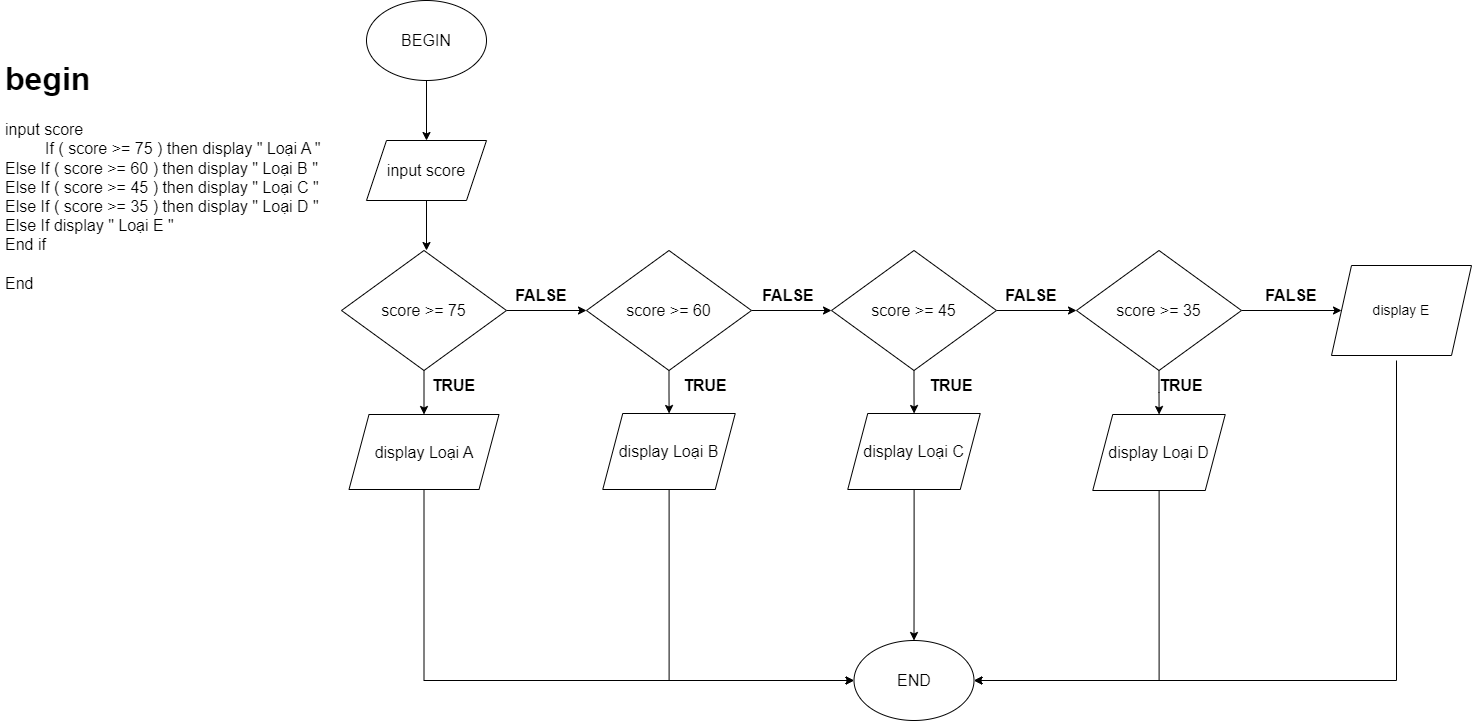

The diagram above was exported from draw.io. Its source (the exported page's mxGraphModel, read from the mxfile embedded in the PNG):
<mxGraphModel dx="836" dy="478" grid="1" gridSize="10" guides="1" tooltips="1" connect="1" arrows="1" fold="1" page="1" pageScale="1" pageWidth="827" pageHeight="1169" math="0" shadow="0">
  <root>
    <mxCell id="0" />
    <mxCell id="1" parent="0" />
    <mxCell id="OAwNmDB2XswD37oIfbcz-4" value="" style="edgeStyle=orthogonalEdgeStyle;rounded=0;orthogonalLoop=1;jettySize=auto;html=1;fontSize=16;" parent="1" source="OAwNmDB2XswD37oIfbcz-1" target="OAwNmDB2XswD37oIfbcz-2" edge="1">
      <mxGeometry relative="1" as="geometry" />
    </mxCell>
    <mxCell id="OAwNmDB2XswD37oIfbcz-1" value="BEGIN" style="ellipse;whiteSpace=wrap;html=1;fontSize=16;" parent="1" vertex="1">
      <mxGeometry x="375" y="30" width="120" height="80" as="geometry" />
    </mxCell>
    <mxCell id="OAwNmDB2XswD37oIfbcz-6" value="" style="edgeStyle=orthogonalEdgeStyle;rounded=0;orthogonalLoop=1;jettySize=auto;html=1;fontSize=16;" parent="1" source="OAwNmDB2XswD37oIfbcz-2" edge="1">
      <mxGeometry relative="1" as="geometry">
        <mxPoint x="434.9999999999998" y="279.9999999999999" as="targetPoint" />
      </mxGeometry>
    </mxCell>
    <mxCell id="OAwNmDB2XswD37oIfbcz-2" value="input score" style="shape=parallelogram;perimeter=parallelogramPerimeter;whiteSpace=wrap;html=1;fixedSize=1;fontSize=16;" parent="1" vertex="1">
      <mxGeometry x="375" y="170" width="120" height="60" as="geometry" />
    </mxCell>
    <mxCell id="OAwNmDB2XswD37oIfbcz-3" value="&lt;h1&gt;begin&lt;/h1&gt;&lt;div&gt;input score&lt;/div&gt;&lt;div&gt;&amp;nbsp;&lt;span style=&quot;white-space: pre;&quot;&gt;&#09;&lt;/span&gt;&lt;span style=&quot;&quot;&gt;&#09;&lt;/span&gt;&lt;span style=&quot;&quot;&gt;&#09;&lt;/span&gt;If ( score &amp;gt;= 75 )&lt;span style=&quot;background-color: initial;&quot;&gt;&amp;nbsp;then display &quot; Loại A &quot;&lt;/span&gt;&lt;/div&gt;&lt;div&gt;&lt;span style=&quot;background-color: initial;&quot;&gt;Else If ( score &amp;gt;= 60 )&lt;/span&gt;&lt;span style=&quot;background-color: initial;&quot;&gt;&amp;nbsp;then display &quot; Loại B &quot;&lt;/span&gt;&lt;/div&gt;&lt;div&gt;Else If ( score &amp;gt;= 45 )&lt;span style=&quot;background-color: initial;&quot;&gt;&amp;nbsp;then display &quot; Loại C &quot;&lt;/span&gt;&lt;/div&gt;&lt;div&gt;Else If ( score &amp;gt;= 35 )&lt;span style=&quot;background-color: initial;&quot;&gt;&amp;nbsp;then display &quot; Loại D &quot;&lt;/span&gt;&lt;/div&gt;&lt;div&gt;&lt;span style=&quot;background-color: initial;&quot;&gt;Else If display &quot; Loại E &quot;&lt;/span&gt;&lt;br&gt;&lt;/div&gt;&lt;div&gt;&lt;span style=&quot;background-color: initial;&quot;&gt;End if&lt;/span&gt;&lt;/div&gt;&lt;div&gt;&lt;span style=&quot;background-color: initial;&quot;&gt;&lt;br&gt;&lt;/span&gt;&lt;/div&gt;&lt;div&gt;End&lt;/div&gt;&lt;div&gt;&lt;br&gt;&lt;/div&gt;" style="text;html=1;strokeColor=none;fillColor=none;spacing=5;spacingTop=-20;whiteSpace=wrap;overflow=hidden;rounded=0;fontSize=16;align=left;" parent="1" vertex="1">
      <mxGeometry x="9" y="79" width="351" height="460" as="geometry" />
    </mxCell>
    <mxCell id="OAwNmDB2XswD37oIfbcz-15" value="" style="edgeStyle=orthogonalEdgeStyle;rounded=0;orthogonalLoop=1;jettySize=auto;html=1;fontSize=16;" parent="1" source="OAwNmDB2XswD37oIfbcz-13" target="OAwNmDB2XswD37oIfbcz-14" edge="1">
      <mxGeometry relative="1" as="geometry" />
    </mxCell>
    <mxCell id="OAwNmDB2XswD37oIfbcz-23" value="" style="edgeStyle=orthogonalEdgeStyle;rounded=0;orthogonalLoop=1;jettySize=auto;html=1;fontSize=16;" parent="1" source="OAwNmDB2XswD37oIfbcz-13" target="OAwNmDB2XswD37oIfbcz-22" edge="1">
      <mxGeometry relative="1" as="geometry" />
    </mxCell>
    <mxCell id="OAwNmDB2XswD37oIfbcz-13" value="score &amp;gt;= 75" style="rhombus;whiteSpace=wrap;html=1;fontSize=16;" parent="1" vertex="1">
      <mxGeometry x="350" y="280" width="165" height="120" as="geometry" />
    </mxCell>
    <mxCell id="OAwNmDB2XswD37oIfbcz-51" style="edgeStyle=orthogonalEdgeStyle;rounded=0;orthogonalLoop=1;jettySize=auto;html=1;entryX=0;entryY=0.5;entryDx=0;entryDy=0;fontSize=16;" parent="1" source="OAwNmDB2XswD37oIfbcz-14" target="OAwNmDB2XswD37oIfbcz-50" edge="1">
      <mxGeometry relative="1" as="geometry">
        <Array as="points">
          <mxPoint x="432" y="710" />
        </Array>
      </mxGeometry>
    </mxCell>
    <mxCell id="OAwNmDB2XswD37oIfbcz-14" value="display Loại A" style="shape=parallelogram;perimeter=parallelogramPerimeter;whiteSpace=wrap;html=1;fixedSize=1;fontSize=16;" parent="1" vertex="1">
      <mxGeometry x="357.5" y="444" width="150" height="75" as="geometry" />
    </mxCell>
    <mxCell id="OAwNmDB2XswD37oIfbcz-16" style="edgeStyle=orthogonalEdgeStyle;rounded=0;orthogonalLoop=1;jettySize=auto;html=1;exitX=0.5;exitY=1;exitDx=0;exitDy=0;fontSize=16;" parent="1" source="OAwNmDB2XswD37oIfbcz-13" target="OAwNmDB2XswD37oIfbcz-13" edge="1">
      <mxGeometry relative="1" as="geometry" />
    </mxCell>
    <mxCell id="OAwNmDB2XswD37oIfbcz-19" value="&lt;b&gt;TRUE&lt;/b&gt;" style="text;html=1;strokeColor=none;fillColor=none;align=center;verticalAlign=middle;whiteSpace=wrap;rounded=0;fontSize=16;" parent="1" vertex="1">
      <mxGeometry x="435" y="400" width="55" height="30" as="geometry" />
    </mxCell>
    <mxCell id="OAwNmDB2XswD37oIfbcz-28" value="" style="edgeStyle=orthogonalEdgeStyle;rounded=0;orthogonalLoop=1;jettySize=auto;html=1;fontSize=16;" parent="1" source="OAwNmDB2XswD37oIfbcz-22" target="OAwNmDB2XswD37oIfbcz-26" edge="1">
      <mxGeometry relative="1" as="geometry" />
    </mxCell>
    <mxCell id="OAwNmDB2XswD37oIfbcz-30" value="" style="edgeStyle=orthogonalEdgeStyle;rounded=0;orthogonalLoop=1;jettySize=auto;html=1;fontSize=16;" parent="1" source="OAwNmDB2XswD37oIfbcz-22" target="OAwNmDB2XswD37oIfbcz-29" edge="1">
      <mxGeometry relative="1" as="geometry" />
    </mxCell>
    <mxCell id="OAwNmDB2XswD37oIfbcz-22" value="score &amp;gt;= 60" style="rhombus;whiteSpace=wrap;html=1;fontSize=16;" parent="1" vertex="1">
      <mxGeometry x="595" y="280" width="165" height="120" as="geometry" />
    </mxCell>
    <mxCell id="OAwNmDB2XswD37oIfbcz-24" value="&lt;b&gt;FALSE&lt;br&gt;&lt;/b&gt;" style="text;html=1;strokeColor=none;fillColor=none;align=center;verticalAlign=middle;whiteSpace=wrap;rounded=0;fontSize=16;" parent="1" vertex="1">
      <mxGeometry x="520" y="310" width="60" height="30" as="geometry" />
    </mxCell>
    <mxCell id="OAwNmDB2XswD37oIfbcz-52" style="edgeStyle=orthogonalEdgeStyle;rounded=0;orthogonalLoop=1;jettySize=auto;html=1;fontSize=16;" parent="1" source="OAwNmDB2XswD37oIfbcz-26" target="OAwNmDB2XswD37oIfbcz-50" edge="1">
      <mxGeometry relative="1" as="geometry">
        <Array as="points">
          <mxPoint x="677" y="710" />
        </Array>
      </mxGeometry>
    </mxCell>
    <mxCell id="OAwNmDB2XswD37oIfbcz-26" value="display Loại B" style="shape=parallelogram;perimeter=parallelogramPerimeter;whiteSpace=wrap;html=1;fixedSize=1;fontSize=16;" parent="1" vertex="1">
      <mxGeometry x="611.25" y="443" width="132.5" height="76" as="geometry" />
    </mxCell>
    <mxCell id="OAwNmDB2XswD37oIfbcz-32" value="" style="edgeStyle=orthogonalEdgeStyle;rounded=0;orthogonalLoop=1;jettySize=auto;html=1;fontSize=16;" parent="1" source="OAwNmDB2XswD37oIfbcz-29" target="OAwNmDB2XswD37oIfbcz-31" edge="1">
      <mxGeometry relative="1" as="geometry" />
    </mxCell>
    <mxCell id="OAwNmDB2XswD37oIfbcz-35" value="" style="edgeStyle=orthogonalEdgeStyle;rounded=0;orthogonalLoop=1;jettySize=auto;html=1;fontSize=16;" parent="1" source="OAwNmDB2XswD37oIfbcz-29" target="OAwNmDB2XswD37oIfbcz-34" edge="1">
      <mxGeometry relative="1" as="geometry" />
    </mxCell>
    <mxCell id="OAwNmDB2XswD37oIfbcz-29" value="score &amp;gt;= 45" style="rhombus;whiteSpace=wrap;html=1;fontSize=16;" parent="1" vertex="1">
      <mxGeometry x="840" y="280" width="165" height="120" as="geometry" />
    </mxCell>
    <mxCell id="OAwNmDB2XswD37oIfbcz-36" value="" style="edgeStyle=orthogonalEdgeStyle;rounded=0;orthogonalLoop=1;jettySize=auto;html=1;fontSize=16;" parent="1" source="OAwNmDB2XswD37oIfbcz-31" target="OAwNmDB2XswD37oIfbcz-33" edge="1">
      <mxGeometry relative="1" as="geometry" />
    </mxCell>
    <mxCell id="UmhmY3I_zzsi-QBLsBSh-4" value="" style="edgeStyle=orthogonalEdgeStyle;rounded=0;orthogonalLoop=1;jettySize=auto;html=1;" parent="1" source="OAwNmDB2XswD37oIfbcz-31" target="UmhmY3I_zzsi-QBLsBSh-3" edge="1">
      <mxGeometry relative="1" as="geometry" />
    </mxCell>
    <mxCell id="OAwNmDB2XswD37oIfbcz-31" value="score &amp;gt;= 35" style="rhombus;whiteSpace=wrap;html=1;fontSize=16;" parent="1" vertex="1">
      <mxGeometry x="1085" y="280" width="165" height="120" as="geometry" />
    </mxCell>
    <mxCell id="OAwNmDB2XswD37oIfbcz-54" style="edgeStyle=orthogonalEdgeStyle;rounded=0;orthogonalLoop=1;jettySize=auto;html=1;entryX=1;entryY=0.5;entryDx=0;entryDy=0;fontSize=16;" parent="1" source="OAwNmDB2XswD37oIfbcz-33" target="OAwNmDB2XswD37oIfbcz-50" edge="1">
      <mxGeometry relative="1" as="geometry">
        <Array as="points">
          <mxPoint x="1168" y="710" />
        </Array>
      </mxGeometry>
    </mxCell>
    <mxCell id="OAwNmDB2XswD37oIfbcz-33" value="display Loại D" style="shape=parallelogram;perimeter=parallelogramPerimeter;whiteSpace=wrap;html=1;fixedSize=1;fontSize=16;" parent="1" vertex="1">
      <mxGeometry x="1101.25" y="444" width="132.5" height="76" as="geometry" />
    </mxCell>
    <mxCell id="OAwNmDB2XswD37oIfbcz-53" style="edgeStyle=orthogonalEdgeStyle;rounded=0;orthogonalLoop=1;jettySize=auto;html=1;entryX=0.5;entryY=0;entryDx=0;entryDy=0;fontSize=16;" parent="1" source="OAwNmDB2XswD37oIfbcz-34" target="OAwNmDB2XswD37oIfbcz-50" edge="1">
      <mxGeometry relative="1" as="geometry" />
    </mxCell>
    <mxCell id="OAwNmDB2XswD37oIfbcz-34" value="display Loại C" style="shape=parallelogram;perimeter=parallelogramPerimeter;whiteSpace=wrap;html=1;fixedSize=1;fontSize=16;" parent="1" vertex="1">
      <mxGeometry x="856.25" y="443" width="132.5" height="76" as="geometry" />
    </mxCell>
    <mxCell id="OAwNmDB2XswD37oIfbcz-37" value="&lt;b&gt;TRUE&lt;/b&gt;" style="text;html=1;strokeColor=none;fillColor=none;align=center;verticalAlign=middle;whiteSpace=wrap;rounded=0;fontSize=16;" parent="1" vertex="1">
      <mxGeometry x="683.75" y="400" width="60" height="30" as="geometry" />
    </mxCell>
    <mxCell id="OAwNmDB2XswD37oIfbcz-38" value="&lt;b&gt;TRUE&lt;/b&gt;" style="text;html=1;strokeColor=none;fillColor=none;align=center;verticalAlign=middle;whiteSpace=wrap;rounded=0;fontSize=16;" parent="1" vertex="1">
      <mxGeometry x="930" y="400" width="60" height="30" as="geometry" />
    </mxCell>
    <mxCell id="OAwNmDB2XswD37oIfbcz-39" value="&lt;b&gt;TRUE&lt;/b&gt;" style="text;html=1;strokeColor=none;fillColor=none;align=center;verticalAlign=middle;whiteSpace=wrap;rounded=0;fontSize=16;" parent="1" vertex="1">
      <mxGeometry x="1160" y="400" width="60" height="30" as="geometry" />
    </mxCell>
    <mxCell id="OAwNmDB2XswD37oIfbcz-42" value="&lt;b&gt;FALSE&lt;br&gt;&lt;/b&gt;" style="text;html=1;strokeColor=none;fillColor=none;align=center;verticalAlign=middle;whiteSpace=wrap;rounded=0;fontSize=16;" parent="1" vertex="1">
      <mxGeometry x="1010" y="310" width="60" height="30" as="geometry" />
    </mxCell>
    <mxCell id="OAwNmDB2XswD37oIfbcz-43" value="&lt;b&gt;FALSE&lt;br&gt;&lt;/b&gt;" style="text;html=1;strokeColor=none;fillColor=none;align=center;verticalAlign=middle;whiteSpace=wrap;rounded=0;fontSize=16;" parent="1" vertex="1">
      <mxGeometry x="767" y="310" width="60" height="30" as="geometry" />
    </mxCell>
    <mxCell id="OAwNmDB2XswD37oIfbcz-55" style="edgeStyle=orthogonalEdgeStyle;rounded=0;orthogonalLoop=1;jettySize=auto;html=1;entryX=1;entryY=0.5;entryDx=0;entryDy=0;fontSize=16;" parent="1" target="OAwNmDB2XswD37oIfbcz-50" edge="1">
      <mxGeometry relative="1" as="geometry">
        <Array as="points">
          <mxPoint x="1405" y="710" />
        </Array>
        <mxPoint x="1405" y="390" as="sourcePoint" />
      </mxGeometry>
    </mxCell>
    <mxCell id="OAwNmDB2XswD37oIfbcz-50" value="END" style="ellipse;whiteSpace=wrap;html=1;fontSize=16;" parent="1" vertex="1">
      <mxGeometry x="862.5" y="670" width="120" height="80" as="geometry" />
    </mxCell>
    <mxCell id="UmhmY3I_zzsi-QBLsBSh-3" value="&lt;font style=&quot;font-size: 14px;&quot;&gt;display E&lt;/font&gt;" style="shape=parallelogram;perimeter=parallelogramPerimeter;whiteSpace=wrap;html=1;fixedSize=1;" parent="1" vertex="1">
      <mxGeometry x="1340" y="295" width="140" height="90" as="geometry" />
    </mxCell>
    <mxCell id="K9lK31x6ltEApc7-Fbo9-1" value="&lt;b&gt;FALSE&lt;br&gt;&lt;/b&gt;" style="text;html=1;strokeColor=none;fillColor=none;align=center;verticalAlign=middle;whiteSpace=wrap;rounded=0;fontSize=16;" vertex="1" parent="1">
      <mxGeometry x="1270" y="310" width="60" height="30" as="geometry" />
    </mxCell>
  </root>
</mxGraphModel>